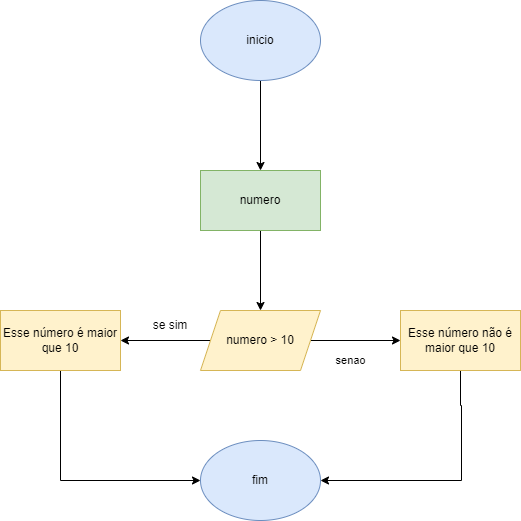

The diagram above was exported from draw.io. Its source (the exported page's mxGraphModel, read from the mxfile embedded in the PNG):
<mxGraphModel dx="1114" dy="616" grid="1" gridSize="10" guides="1" tooltips="1" connect="1" arrows="1" fold="1" page="1" pageScale="1" pageWidth="827" pageHeight="1169" math="0" shadow="0">
  <root>
    <mxCell id="0" />
    <mxCell id="1" parent="0" />
    <mxCell id="0OajRi26CBJaX_gsFnoW-4" value="" style="edgeStyle=orthogonalEdgeStyle;rounded=0;orthogonalLoop=1;jettySize=auto;html=1;" edge="1" parent="1" source="0OajRi26CBJaX_gsFnoW-2" target="0OajRi26CBJaX_gsFnoW-3">
      <mxGeometry relative="1" as="geometry" />
    </mxCell>
    <mxCell id="0OajRi26CBJaX_gsFnoW-2" value="inicio" style="ellipse;whiteSpace=wrap;html=1;fillColor=#dae8fc;strokeColor=#6c8ebf;" vertex="1" parent="1">
      <mxGeometry x="350" y="280" width="120" height="80" as="geometry" />
    </mxCell>
    <mxCell id="0OajRi26CBJaX_gsFnoW-6" value="" style="edgeStyle=orthogonalEdgeStyle;rounded=0;orthogonalLoop=1;jettySize=auto;html=1;" edge="1" parent="1" source="0OajRi26CBJaX_gsFnoW-3" target="0OajRi26CBJaX_gsFnoW-5">
      <mxGeometry relative="1" as="geometry" />
    </mxCell>
    <mxCell id="0OajRi26CBJaX_gsFnoW-3" value="numero" style="whiteSpace=wrap;html=1;fillColor=#d5e8d4;strokeColor=#82b366;" vertex="1" parent="1">
      <mxGeometry x="350" y="450" width="120" height="60" as="geometry" />
    </mxCell>
    <mxCell id="0OajRi26CBJaX_gsFnoW-8" value="" style="edgeStyle=orthogonalEdgeStyle;rounded=0;orthogonalLoop=1;jettySize=auto;html=1;" edge="1" parent="1" source="0OajRi26CBJaX_gsFnoW-5" target="0OajRi26CBJaX_gsFnoW-7">
      <mxGeometry relative="1" as="geometry" />
    </mxCell>
    <mxCell id="0OajRi26CBJaX_gsFnoW-13" value="senao" style="edgeStyle=orthogonalEdgeStyle;rounded=0;orthogonalLoop=1;jettySize=auto;html=1;" edge="1" parent="1" source="0OajRi26CBJaX_gsFnoW-5" target="0OajRi26CBJaX_gsFnoW-12">
      <mxGeometry x="-0.1111" y="-20" relative="1" as="geometry">
        <mxPoint as="offset" />
      </mxGeometry>
    </mxCell>
    <mxCell id="0OajRi26CBJaX_gsFnoW-5" value="numero &amp;gt; 10" style="shape=parallelogram;perimeter=parallelogramPerimeter;whiteSpace=wrap;html=1;fixedSize=1;fillColor=#fff2cc;strokeColor=#d6b656;" vertex="1" parent="1">
      <mxGeometry x="350" y="590" width="120" height="60" as="geometry" />
    </mxCell>
    <mxCell id="0OajRi26CBJaX_gsFnoW-19" style="edgeStyle=orthogonalEdgeStyle;rounded=0;orthogonalLoop=1;jettySize=auto;html=1;exitX=0.5;exitY=1;exitDx=0;exitDy=0;entryX=0;entryY=0.5;entryDx=0;entryDy=0;" edge="1" parent="1" source="0OajRi26CBJaX_gsFnoW-7" target="0OajRi26CBJaX_gsFnoW-16">
      <mxGeometry relative="1" as="geometry" />
    </mxCell>
    <mxCell id="0OajRi26CBJaX_gsFnoW-7" value="Esse número é maior que 10" style="whiteSpace=wrap;html=1;fillColor=#fff2cc;strokeColor=#d6b656;" vertex="1" parent="1">
      <mxGeometry x="150" y="590" width="120" height="60" as="geometry" />
    </mxCell>
    <mxCell id="0OajRi26CBJaX_gsFnoW-9" value="se sim" style="text;html=1;strokeColor=none;fillColor=none;align=center;verticalAlign=middle;whiteSpace=wrap;rounded=0;" vertex="1" parent="1">
      <mxGeometry x="290" y="590" width="60" height="30" as="geometry" />
    </mxCell>
    <mxCell id="0OajRi26CBJaX_gsFnoW-18" value="" style="edgeStyle=orthogonalEdgeStyle;rounded=0;orthogonalLoop=1;jettySize=auto;html=1;entryX=1;entryY=0.5;entryDx=0;entryDy=0;" edge="1" parent="1" source="0OajRi26CBJaX_gsFnoW-12" target="0OajRi26CBJaX_gsFnoW-16">
      <mxGeometry relative="1" as="geometry">
        <mxPoint x="610" y="720" as="targetPoint" />
        <Array as="points">
          <mxPoint x="610" y="685" />
          <mxPoint x="611" y="685" />
          <mxPoint x="611" y="760" />
        </Array>
      </mxGeometry>
    </mxCell>
    <mxCell id="0OajRi26CBJaX_gsFnoW-12" value="Esse número não é maior que 10" style="whiteSpace=wrap;html=1;fillColor=#fff2cc;strokeColor=#d6b656;" vertex="1" parent="1">
      <mxGeometry x="550" y="590" width="120" height="60" as="geometry" />
    </mxCell>
    <mxCell id="0OajRi26CBJaX_gsFnoW-16" value="fim" style="ellipse;whiteSpace=wrap;html=1;fillColor=#dae8fc;strokeColor=#6c8ebf;" vertex="1" parent="1">
      <mxGeometry x="350" y="720" width="120" height="80" as="geometry" />
    </mxCell>
  </root>
</mxGraphModel>